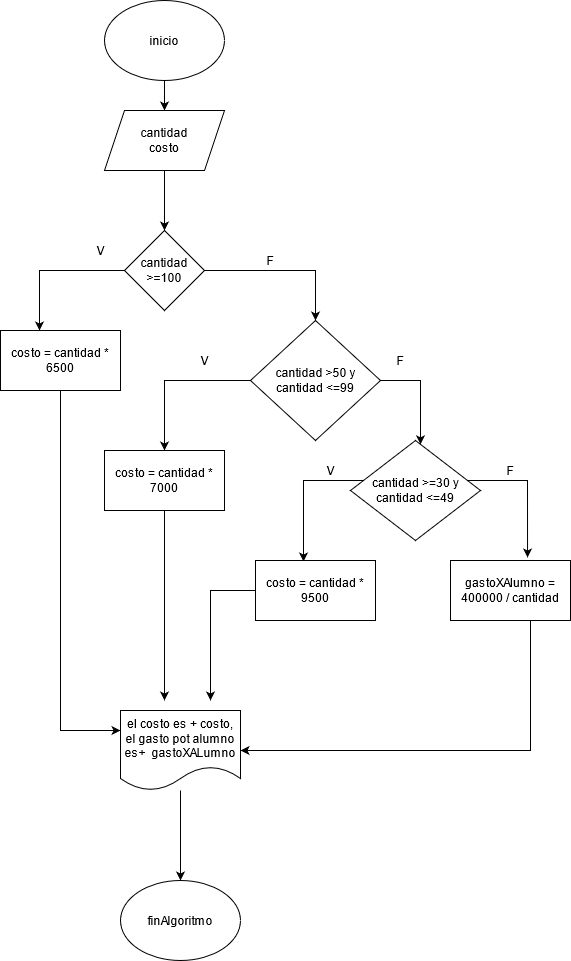

The diagram above was exported from draw.io. Its source (the exported page's mxGraphModel, read from the mxfile embedded in the PNG):
<mxGraphModel dx="920" dy="855" grid="1" gridSize="10" guides="1" tooltips="1" connect="1" arrows="1" fold="1" page="1" pageScale="1" pageWidth="827" pageHeight="1169" math="0" shadow="0">
  <root>
    <mxCell id="0" />
    <mxCell id="1" parent="0" />
    <mxCell id="9ZCDAf-8tHER1HkPw2DZ-3" style="edgeStyle=orthogonalEdgeStyle;rounded=0;orthogonalLoop=1;jettySize=auto;html=1;entryX=0.5;entryY=0;entryDx=0;entryDy=0;" edge="1" parent="1" source="9ZCDAf-8tHER1HkPw2DZ-1" target="9ZCDAf-8tHER1HkPw2DZ-2">
      <mxGeometry relative="1" as="geometry" />
    </mxCell>
    <mxCell id="9ZCDAf-8tHER1HkPw2DZ-1" value="inicio" style="ellipse;whiteSpace=wrap;html=1;" vertex="1" parent="1">
      <mxGeometry x="354" y="40" width="120" height="80" as="geometry" />
    </mxCell>
    <mxCell id="9ZCDAf-8tHER1HkPw2DZ-5" style="edgeStyle=orthogonalEdgeStyle;rounded=0;orthogonalLoop=1;jettySize=auto;html=1;entryX=0.5;entryY=0;entryDx=0;entryDy=0;" edge="1" parent="1" source="9ZCDAf-8tHER1HkPw2DZ-2" target="9ZCDAf-8tHER1HkPw2DZ-4">
      <mxGeometry relative="1" as="geometry" />
    </mxCell>
    <mxCell id="9ZCDAf-8tHER1HkPw2DZ-2" value="&lt;div&gt;cantidad&lt;/div&gt;&lt;div&gt;costo&lt;br&gt;&lt;/div&gt;" style="shape=parallelogram;perimeter=parallelogramPerimeter;whiteSpace=wrap;html=1;fixedSize=1;" vertex="1" parent="1">
      <mxGeometry x="354" y="150" width="120" height="60" as="geometry" />
    </mxCell>
    <mxCell id="9ZCDAf-8tHER1HkPw2DZ-7" style="edgeStyle=orthogonalEdgeStyle;rounded=0;orthogonalLoop=1;jettySize=auto;html=1;entryX=0.325;entryY=0;entryDx=0;entryDy=0;entryPerimeter=0;" edge="1" parent="1" source="9ZCDAf-8tHER1HkPw2DZ-4" target="9ZCDAf-8tHER1HkPw2DZ-6">
      <mxGeometry relative="1" as="geometry" />
    </mxCell>
    <mxCell id="9ZCDAf-8tHER1HkPw2DZ-10" style="edgeStyle=orthogonalEdgeStyle;rounded=0;orthogonalLoop=1;jettySize=auto;html=1;entryX=0.5;entryY=0;entryDx=0;entryDy=0;" edge="1" parent="1" source="9ZCDAf-8tHER1HkPw2DZ-4" target="9ZCDAf-8tHER1HkPw2DZ-9">
      <mxGeometry relative="1" as="geometry" />
    </mxCell>
    <mxCell id="9ZCDAf-8tHER1HkPw2DZ-4" value="cantidad &amp;gt;=100" style="rhombus;whiteSpace=wrap;html=1;" vertex="1" parent="1">
      <mxGeometry x="374" y="270" width="80" height="80" as="geometry" />
    </mxCell>
    <mxCell id="9ZCDAf-8tHER1HkPw2DZ-26" style="edgeStyle=orthogonalEdgeStyle;rounded=0;orthogonalLoop=1;jettySize=auto;html=1;entryX=0;entryY=0.25;entryDx=0;entryDy=0;" edge="1" parent="1" source="9ZCDAf-8tHER1HkPw2DZ-6" target="9ZCDAf-8tHER1HkPw2DZ-27">
      <mxGeometry relative="1" as="geometry">
        <mxPoint x="310" y="740" as="targetPoint" />
      </mxGeometry>
    </mxCell>
    <mxCell id="9ZCDAf-8tHER1HkPw2DZ-6" value="costo = cantidad * 6500" style="rounded=0;whiteSpace=wrap;html=1;" vertex="1" parent="1">
      <mxGeometry x="250" y="370" width="120" height="60" as="geometry" />
    </mxCell>
    <mxCell id="9ZCDAf-8tHER1HkPw2DZ-8" value="&lt;div&gt;V&lt;/div&gt;" style="text;html=1;strokeColor=none;fillColor=none;align=center;verticalAlign=middle;whiteSpace=wrap;rounded=0;" vertex="1" parent="1">
      <mxGeometry x="330" y="280" width="40" height="20" as="geometry" />
    </mxCell>
    <mxCell id="9ZCDAf-8tHER1HkPw2DZ-13" style="edgeStyle=orthogonalEdgeStyle;rounded=0;orthogonalLoop=1;jettySize=auto;html=1;" edge="1" parent="1" source="9ZCDAf-8tHER1HkPw2DZ-9" target="9ZCDAf-8tHER1HkPw2DZ-12">
      <mxGeometry relative="1" as="geometry" />
    </mxCell>
    <mxCell id="9ZCDAf-8tHER1HkPw2DZ-15" style="edgeStyle=orthogonalEdgeStyle;rounded=0;orthogonalLoop=1;jettySize=auto;html=1;" edge="1" parent="1" source="9ZCDAf-8tHER1HkPw2DZ-9" target="9ZCDAf-8tHER1HkPw2DZ-14">
      <mxGeometry relative="1" as="geometry">
        <Array as="points">
          <mxPoint x="670" y="420" />
        </Array>
      </mxGeometry>
    </mxCell>
    <mxCell id="9ZCDAf-8tHER1HkPw2DZ-9" value="&lt;div&gt;cantidad &amp;gt;50 y&lt;/div&gt;&lt;div&gt; cantidad &amp;lt;=99&lt;/div&gt;" style="rhombus;whiteSpace=wrap;html=1;" vertex="1" parent="1">
      <mxGeometry x="500" y="360" width="130" height="120" as="geometry" />
    </mxCell>
    <mxCell id="9ZCDAf-8tHER1HkPw2DZ-11" value="F" style="text;html=1;strokeColor=none;fillColor=none;align=center;verticalAlign=middle;whiteSpace=wrap;rounded=0;" vertex="1" parent="1">
      <mxGeometry x="500" y="290" width="40" height="20" as="geometry" />
    </mxCell>
    <mxCell id="9ZCDAf-8tHER1HkPw2DZ-28" style="edgeStyle=orthogonalEdgeStyle;rounded=0;orthogonalLoop=1;jettySize=auto;html=1;" edge="1" parent="1" source="9ZCDAf-8tHER1HkPw2DZ-12">
      <mxGeometry relative="1" as="geometry">
        <mxPoint x="414" y="740" as="targetPoint" />
      </mxGeometry>
    </mxCell>
    <mxCell id="9ZCDAf-8tHER1HkPw2DZ-12" value="costo = cantidad * 7000" style="rounded=0;whiteSpace=wrap;html=1;" vertex="1" parent="1">
      <mxGeometry x="354" y="490" width="120" height="60" as="geometry" />
    </mxCell>
    <mxCell id="9ZCDAf-8tHER1HkPw2DZ-19" style="edgeStyle=orthogonalEdgeStyle;rounded=0;orthogonalLoop=1;jettySize=auto;html=1;entryX=0.4;entryY=0.017;entryDx=0;entryDy=0;entryPerimeter=0;" edge="1" parent="1" source="9ZCDAf-8tHER1HkPw2DZ-14" target="9ZCDAf-8tHER1HkPw2DZ-18">
      <mxGeometry relative="1" as="geometry">
        <Array as="points">
          <mxPoint x="553" y="520" />
        </Array>
      </mxGeometry>
    </mxCell>
    <mxCell id="9ZCDAf-8tHER1HkPw2DZ-22" style="edgeStyle=orthogonalEdgeStyle;rounded=0;orthogonalLoop=1;jettySize=auto;html=1;entryX=0.642;entryY=-0.05;entryDx=0;entryDy=0;entryPerimeter=0;" edge="1" parent="1" source="9ZCDAf-8tHER1HkPw2DZ-14" target="9ZCDAf-8tHER1HkPw2DZ-24">
      <mxGeometry relative="1" as="geometry">
        <mxPoint x="780" y="585" as="targetPoint" />
        <Array as="points">
          <mxPoint x="777" y="520" />
        </Array>
      </mxGeometry>
    </mxCell>
    <mxCell id="9ZCDAf-8tHER1HkPw2DZ-14" value="&lt;div&gt;cantidad &amp;gt;=30 y&lt;/div&gt;&lt;div&gt;cantidad &amp;lt;=49&lt;br&gt;&lt;/div&gt;" style="rhombus;whiteSpace=wrap;html=1;" vertex="1" parent="1">
      <mxGeometry x="600" y="480" width="130" height="100" as="geometry" />
    </mxCell>
    <mxCell id="9ZCDAf-8tHER1HkPw2DZ-16" value="V" style="text;html=1;strokeColor=none;fillColor=none;align=center;verticalAlign=middle;whiteSpace=wrap;rounded=0;" vertex="1" parent="1">
      <mxGeometry x="434" y="390" width="40" height="20" as="geometry" />
    </mxCell>
    <mxCell id="9ZCDAf-8tHER1HkPw2DZ-17" value="F" style="text;html=1;strokeColor=none;fillColor=none;align=center;verticalAlign=middle;whiteSpace=wrap;rounded=0;" vertex="1" parent="1">
      <mxGeometry x="630" y="390" width="40" height="20" as="geometry" />
    </mxCell>
    <mxCell id="9ZCDAf-8tHER1HkPw2DZ-29" style="edgeStyle=orthogonalEdgeStyle;rounded=0;orthogonalLoop=1;jettySize=auto;html=1;" edge="1" parent="1" source="9ZCDAf-8tHER1HkPw2DZ-18">
      <mxGeometry relative="1" as="geometry">
        <mxPoint x="460" y="740" as="targetPoint" />
      </mxGeometry>
    </mxCell>
    <mxCell id="9ZCDAf-8tHER1HkPw2DZ-18" value="costo = cantidad * 9500" style="rounded=0;whiteSpace=wrap;html=1;" vertex="1" parent="1">
      <mxGeometry x="505" y="600" width="120" height="60" as="geometry" />
    </mxCell>
    <mxCell id="9ZCDAf-8tHER1HkPw2DZ-20" value="V" style="text;html=1;strokeColor=none;fillColor=none;align=center;verticalAlign=middle;whiteSpace=wrap;rounded=0;" vertex="1" parent="1">
      <mxGeometry x="560" y="500" width="40" height="20" as="geometry" />
    </mxCell>
    <mxCell id="9ZCDAf-8tHER1HkPw2DZ-23" value="&lt;div&gt;F&lt;/div&gt;" style="text;html=1;strokeColor=none;fillColor=none;align=center;verticalAlign=middle;whiteSpace=wrap;rounded=0;" vertex="1" parent="1">
      <mxGeometry x="740" y="500" width="40" height="20" as="geometry" />
    </mxCell>
    <mxCell id="9ZCDAf-8tHER1HkPw2DZ-30" style="edgeStyle=orthogonalEdgeStyle;rounded=0;orthogonalLoop=1;jettySize=auto;html=1;entryX=1;entryY=0.5;entryDx=0;entryDy=0;" edge="1" parent="1" source="9ZCDAf-8tHER1HkPw2DZ-24" target="9ZCDAf-8tHER1HkPw2DZ-27">
      <mxGeometry relative="1" as="geometry">
        <Array as="points">
          <mxPoint x="780" y="790" />
        </Array>
      </mxGeometry>
    </mxCell>
    <mxCell id="9ZCDAf-8tHER1HkPw2DZ-24" value="gastoXAlumno = 400000 / cantidad" style="rounded=0;whiteSpace=wrap;html=1;" vertex="1" parent="1">
      <mxGeometry x="700" y="600" width="120" height="60" as="geometry" />
    </mxCell>
    <mxCell id="9ZCDAf-8tHER1HkPw2DZ-32" style="edgeStyle=orthogonalEdgeStyle;rounded=0;orthogonalLoop=1;jettySize=auto;html=1;" edge="1" parent="1" source="9ZCDAf-8tHER1HkPw2DZ-27" target="9ZCDAf-8tHER1HkPw2DZ-31">
      <mxGeometry relative="1" as="geometry" />
    </mxCell>
    <mxCell id="9ZCDAf-8tHER1HkPw2DZ-27" value="&lt;div&gt;el costo es + costo,&lt;/div&gt;&lt;div&gt;el gasto pot alumno es+&amp;nbsp; gastoXALumno&lt;br&gt;&lt;/div&gt;" style="shape=document;whiteSpace=wrap;html=1;boundedLbl=1;" vertex="1" parent="1">
      <mxGeometry x="370" y="750" width="120" height="80" as="geometry" />
    </mxCell>
    <mxCell id="9ZCDAf-8tHER1HkPw2DZ-31" value="finAlgoritmo" style="ellipse;whiteSpace=wrap;html=1;" vertex="1" parent="1">
      <mxGeometry x="370" y="920" width="120" height="80" as="geometry" />
    </mxCell>
  </root>
</mxGraphModel>